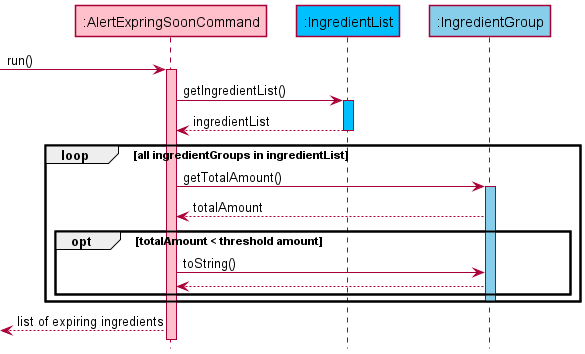

The diagram above was rendered by PlantUML. Its source (embedded in the PNG):
@startuml
!include style.puml

Participant ":AlertExpringSoonCommand" as alert_exp COMMAND_COLOUR_S1
Participant ":IngredientList" as ing_list INGREDIENTLIST_COLOUR
Participant ":IngredientGroup" as ing_group INGREDIENTGROUP_COLOUR

-> alert_exp : run()
activate alert_exp COMMAND_COLOUR_S1


alert_exp -> ing_list : getIngredientList()
activate ing_list INGREDIENTLIST_COLOUR

ing_list --> alert_exp : ingredientList
deactivate ing_list

loop all ingredientGroups in ingredientList
    alert_exp -> ing_group: getTotalAmount()
    activate ing_group INGREDIENTGROUP_COLOUR
    ing_group --> alert_exp: totalAmount 
    opt totalAmount < threshold amount 
        alert_exp -> ing_group: toString()
        ing_group -->alert_exp
    end
    deactivate ing_group
end

<-- alert_exp : list of expiring ingredients








@enduml